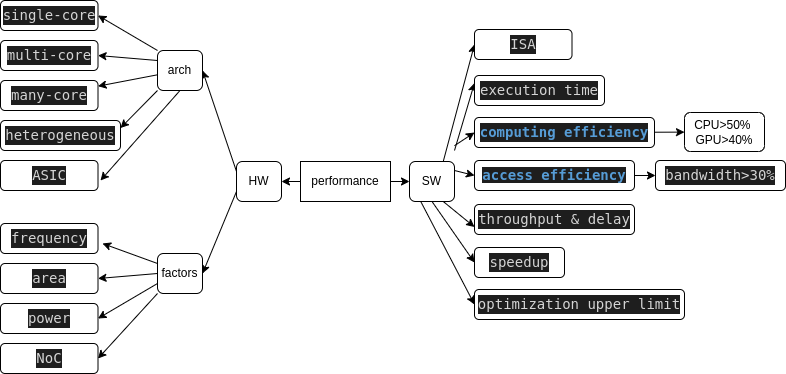

The diagram above was exported from draw.io. Its source (the exported page's mxGraphModel, read from the mxfile embedded in the PNG):
<mxGraphModel dx="886" dy="623" grid="1" gridSize="10" guides="1" tooltips="1" connect="1" arrows="1" fold="1" page="1" pageScale="1" pageWidth="850" pageHeight="1100" math="0" shadow="0">
  <root>
    <mxCell id="0" />
    <mxCell id="1" parent="0" />
    <mxCell id="4" value="" style="edgeStyle=none;html=1;" edge="1" parent="1" source="2" target="3">
      <mxGeometry relative="1" as="geometry" />
    </mxCell>
    <mxCell id="6" value="" style="edgeStyle=none;html=1;entryX=1;entryY=0.5;entryDx=0;entryDy=0;exitX=0;exitY=0.25;exitDx=0;exitDy=0;" edge="1" parent="1" source="54" target="5">
      <mxGeometry relative="1" as="geometry">
        <mxPoint x="330" y="300" as="sourcePoint" />
      </mxGeometry>
    </mxCell>
    <mxCell id="22" style="edgeStyle=none;html=1;exitX=0;exitY=0.75;exitDx=0;exitDy=0;entryX=1;entryY=0.5;entryDx=0;entryDy=0;" edge="1" parent="1" source="54" target="21">
      <mxGeometry relative="1" as="geometry" />
    </mxCell>
    <mxCell id="57" style="edgeStyle=none;html=1;exitX=0;exitY=0.5;exitDx=0;exitDy=0;entryX=1;entryY=0.5;entryDx=0;entryDy=0;" edge="1" parent="1" source="2" target="54">
      <mxGeometry relative="1" as="geometry" />
    </mxCell>
    <mxCell id="2" value="performance" style="whiteSpace=wrap;html=1;" vertex="1" parent="1">
      <mxGeometry x="370" y="291" width="90" height="40" as="geometry" />
    </mxCell>
    <mxCell id="35" style="edgeStyle=none;html=1;exitX=0.75;exitY=0;exitDx=0;exitDy=0;entryX=0;entryY=0.5;entryDx=0;entryDy=0;" edge="1" parent="1" source="3" target="32">
      <mxGeometry relative="1" as="geometry" />
    </mxCell>
    <mxCell id="36" style="edgeStyle=none;html=1;exitX=1;exitY=0.25;exitDx=0;exitDy=0;entryX=0;entryY=0.25;entryDx=0;entryDy=0;" edge="1" parent="1" target="34">
      <mxGeometry relative="1" as="geometry">
        <mxPoint x="524" y="280" as="sourcePoint" />
      </mxGeometry>
    </mxCell>
    <mxCell id="43" value="" style="edgeStyle=none;html=1;entryX=0;entryY=0.5;entryDx=0;entryDy=0;" edge="1" parent="1" target="37">
      <mxGeometry relative="1" as="geometry">
        <mxPoint x="524" y="275.17647058823525" as="sourcePoint" />
      </mxGeometry>
    </mxCell>
    <mxCell id="44" style="edgeStyle=none;html=1;exitX=1;exitY=0.75;exitDx=0;exitDy=0;entryX=0;entryY=0.5;entryDx=0;entryDy=0;" edge="1" parent="1" target="38">
      <mxGeometry relative="1" as="geometry">
        <mxPoint x="524" y="300" as="sourcePoint" />
      </mxGeometry>
    </mxCell>
    <mxCell id="45" style="edgeStyle=none;html=1;exitX=0.75;exitY=1;exitDx=0;exitDy=0;entryX=0;entryY=0.75;entryDx=0;entryDy=0;" edge="1" parent="1" source="3" target="42">
      <mxGeometry relative="1" as="geometry" />
    </mxCell>
    <mxCell id="47" style="edgeStyle=none;html=1;exitX=0.5;exitY=1;exitDx=0;exitDy=0;entryX=0;entryY=0.5;entryDx=0;entryDy=0;" edge="1" parent="1" source="3" target="46">
      <mxGeometry relative="1" as="geometry" />
    </mxCell>
    <mxCell id="49" style="edgeStyle=none;html=1;exitX=0.25;exitY=1;exitDx=0;exitDy=0;entryX=0;entryY=0.5;entryDx=0;entryDy=0;" edge="1" parent="1" source="3" target="48">
      <mxGeometry relative="1" as="geometry" />
    </mxCell>
    <mxCell id="3" value="SW" style="rounded=1;whiteSpace=wrap;html=1;" vertex="1" parent="1">
      <mxGeometry x="479" y="291" width="45" height="40" as="geometry" />
    </mxCell>
    <mxCell id="16" value="" style="edgeStyle=none;html=1;" edge="1" parent="1" source="5" target="12">
      <mxGeometry relative="1" as="geometry" />
    </mxCell>
    <mxCell id="17" style="edgeStyle=none;html=1;exitX=0;exitY=0;exitDx=0;exitDy=0;entryX=1;entryY=0.5;entryDx=0;entryDy=0;" edge="1" parent="1" source="5" target="7">
      <mxGeometry relative="1" as="geometry" />
    </mxCell>
    <mxCell id="18" style="edgeStyle=none;html=1;exitX=0;exitY=1;exitDx=0;exitDy=0;entryX=1;entryY=0.25;entryDx=0;entryDy=0;" edge="1" parent="1" source="5" target="13">
      <mxGeometry relative="1" as="geometry" />
    </mxCell>
    <mxCell id="19" style="edgeStyle=none;html=1;exitX=0.5;exitY=1;exitDx=0;exitDy=0;" edge="1" parent="1" source="5">
      <mxGeometry relative="1" as="geometry">
        <mxPoint x="170" y="310" as="targetPoint" />
      </mxGeometry>
    </mxCell>
    <mxCell id="20" style="edgeStyle=none;html=1;exitX=0;exitY=0.25;exitDx=0;exitDy=0;entryX=1;entryY=0.5;entryDx=0;entryDy=0;" edge="1" parent="1" source="5" target="11">
      <mxGeometry relative="1" as="geometry" />
    </mxCell>
    <mxCell id="5" value="arch" style="rounded=1;whiteSpace=wrap;html=1;" vertex="1" parent="1">
      <mxGeometry x="227" y="180" width="45" height="40" as="geometry" />
    </mxCell>
    <mxCell id="7" value="&lt;div style=&quot;color: rgb(212, 212, 212); background-color: rgb(30, 30, 30); font-family: &amp;quot;Droid Sans Mono&amp;quot;, &amp;quot;monospace&amp;quot;, monospace; font-size: 14px; line-height: 19px;&quot;&gt;&lt;div style=&quot;line-height: 19px;&quot;&gt;single-core&lt;/div&gt;&lt;/div&gt;" style="rounded=1;whiteSpace=wrap;html=1;" vertex="1" parent="1">
      <mxGeometry x="70" y="130" width="97.5" height="30" as="geometry" />
    </mxCell>
    <mxCell id="11" value="&lt;div style=&quot;color: rgb(212, 212, 212); background-color: rgb(30, 30, 30); font-family: &amp;quot;Droid Sans Mono&amp;quot;, &amp;quot;monospace&amp;quot;, monospace; font-size: 14px; line-height: 19px;&quot;&gt;&lt;div style=&quot;line-height: 19px;&quot;&gt;multi-core&lt;/div&gt;&lt;/div&gt;" style="rounded=1;whiteSpace=wrap;html=1;" vertex="1" parent="1">
      <mxGeometry x="70" y="170" width="97.5" height="30" as="geometry" />
    </mxCell>
    <mxCell id="12" value="&lt;div style=&quot;color: rgb(212, 212, 212); background-color: rgb(30, 30, 30); font-family: &amp;quot;Droid Sans Mono&amp;quot;, &amp;quot;monospace&amp;quot;, monospace; font-size: 14px; line-height: 19px;&quot;&gt;&lt;div style=&quot;line-height: 19px;&quot;&gt;&lt;div style=&quot;line-height: 19px;&quot;&gt;many-core&lt;/div&gt;&lt;/div&gt;&lt;/div&gt;" style="rounded=1;whiteSpace=wrap;html=1;" vertex="1" parent="1">
      <mxGeometry x="70" y="210" width="97.5" height="30" as="geometry" />
    </mxCell>
    <mxCell id="13" value="&lt;div style=&quot;color: rgb(212, 212, 212); background-color: rgb(30, 30, 30); font-family: &amp;quot;Droid Sans Mono&amp;quot;, &amp;quot;monospace&amp;quot;, monospace; font-size: 14px; line-height: 19px;&quot;&gt;&lt;div style=&quot;line-height: 19px;&quot;&gt;&lt;div style=&quot;line-height: 19px;&quot;&gt;heterogeneous&lt;/div&gt;&lt;/div&gt;&lt;/div&gt;" style="rounded=1;whiteSpace=wrap;html=1;" vertex="1" parent="1">
      <mxGeometry x="70" y="250" width="120" height="30" as="geometry" />
    </mxCell>
    <mxCell id="15" value="&lt;div style=&quot;color: rgb(212, 212, 212); background-color: rgb(30, 30, 30); font-family: &amp;quot;Droid Sans Mono&amp;quot;, &amp;quot;monospace&amp;quot;, monospace; font-size: 14px; line-height: 19px;&quot;&gt;&lt;div style=&quot;line-height: 19px;&quot;&gt;&lt;div style=&quot;line-height: 19px;&quot;&gt;&lt;div style=&quot;line-height: 19px;&quot;&gt;ASIC&lt;/div&gt;&lt;/div&gt;&lt;/div&gt;&lt;/div&gt;" style="rounded=1;whiteSpace=wrap;html=1;" vertex="1" parent="1">
      <mxGeometry x="70" y="290" width="97.5" height="30" as="geometry" />
    </mxCell>
    <mxCell id="27" style="edgeStyle=none;html=1;exitX=0;exitY=0.25;exitDx=0;exitDy=0;" edge="1" parent="1" source="21">
      <mxGeometry relative="1" as="geometry">
        <mxPoint x="172" y="373" as="targetPoint" />
      </mxGeometry>
    </mxCell>
    <mxCell id="28" style="edgeStyle=none;html=1;exitX=0;exitY=0.5;exitDx=0;exitDy=0;entryX=1;entryY=0.5;entryDx=0;entryDy=0;" edge="1" parent="1" source="21" target="24">
      <mxGeometry relative="1" as="geometry" />
    </mxCell>
    <mxCell id="29" style="edgeStyle=none;html=1;exitX=0;exitY=0.75;exitDx=0;exitDy=0;entryX=1;entryY=0.5;entryDx=0;entryDy=0;" edge="1" parent="1" source="21" target="25">
      <mxGeometry relative="1" as="geometry" />
    </mxCell>
    <mxCell id="30" style="edgeStyle=none;html=1;exitX=0;exitY=1;exitDx=0;exitDy=0;entryX=1;entryY=0.5;entryDx=0;entryDy=0;" edge="1" parent="1" source="21" target="26">
      <mxGeometry relative="1" as="geometry" />
    </mxCell>
    <mxCell id="21" value="factors" style="rounded=1;whiteSpace=wrap;html=1;" vertex="1" parent="1">
      <mxGeometry x="227" y="383" width="45" height="40" as="geometry" />
    </mxCell>
    <mxCell id="23" value="&lt;div style=&quot;color: rgb(212, 212, 212); background-color: rgb(30, 30, 30); font-family: &amp;quot;Droid Sans Mono&amp;quot;, &amp;quot;monospace&amp;quot;, monospace; font-size: 14px; line-height: 19px;&quot;&gt;&lt;div style=&quot;line-height: 19px;&quot;&gt;&lt;div style=&quot;line-height: 19px;&quot;&gt;&lt;div style=&quot;line-height: 19px;&quot;&gt;&lt;div style=&quot;line-height: 19px;&quot;&gt;frequency&lt;/div&gt;&lt;/div&gt;&lt;/div&gt;&lt;/div&gt;&lt;/div&gt;" style="rounded=1;whiteSpace=wrap;html=1;" vertex="1" parent="1">
      <mxGeometry x="70" y="353" width="97.5" height="30" as="geometry" />
    </mxCell>
    <mxCell id="24" value="&lt;div style=&quot;color: rgb(212, 212, 212); background-color: rgb(30, 30, 30); font-family: &amp;quot;Droid Sans Mono&amp;quot;, &amp;quot;monospace&amp;quot;, monospace; font-size: 14px; line-height: 19px;&quot;&gt;&lt;div style=&quot;line-height: 19px;&quot;&gt;&lt;div style=&quot;line-height: 19px;&quot;&gt;&lt;div style=&quot;line-height: 19px;&quot;&gt;&lt;div style=&quot;line-height: 19px;&quot;&gt;&lt;div style=&quot;line-height: 19px;&quot;&gt;area&lt;/div&gt;&lt;/div&gt;&lt;/div&gt;&lt;/div&gt;&lt;/div&gt;&lt;/div&gt;" style="rounded=1;whiteSpace=wrap;html=1;" vertex="1" parent="1">
      <mxGeometry x="70" y="393" width="97.5" height="30" as="geometry" />
    </mxCell>
    <mxCell id="25" value="&lt;div style=&quot;color: rgb(212, 212, 212); background-color: rgb(30, 30, 30); font-family: &amp;quot;Droid Sans Mono&amp;quot;, &amp;quot;monospace&amp;quot;, monospace; font-size: 14px; line-height: 19px;&quot;&gt;&lt;div style=&quot;line-height: 19px;&quot;&gt;&lt;div style=&quot;line-height: 19px;&quot;&gt;&lt;div style=&quot;line-height: 19px;&quot;&gt;&lt;div style=&quot;line-height: 19px;&quot;&gt;&lt;div style=&quot;line-height: 19px;&quot;&gt;&lt;div style=&quot;line-height: 19px;&quot;&gt;power&lt;/div&gt;&lt;/div&gt;&lt;/div&gt;&lt;/div&gt;&lt;/div&gt;&lt;/div&gt;&lt;/div&gt;" style="rounded=1;whiteSpace=wrap;html=1;" vertex="1" parent="1">
      <mxGeometry x="70" y="433" width="97.5" height="30" as="geometry" />
    </mxCell>
    <mxCell id="26" value="&lt;div style=&quot;color: rgb(212, 212, 212); background-color: rgb(30, 30, 30); font-family: &amp;quot;Droid Sans Mono&amp;quot;, &amp;quot;monospace&amp;quot;, monospace; font-size: 14px; line-height: 19px;&quot;&gt;&lt;div style=&quot;line-height: 19px;&quot;&gt;&lt;div style=&quot;line-height: 19px;&quot;&gt;&lt;div style=&quot;line-height: 19px;&quot;&gt;&lt;div style=&quot;line-height: 19px;&quot;&gt;&lt;div style=&quot;line-height: 19px;&quot;&gt;&lt;div style=&quot;line-height: 19px;&quot;&gt;NoC&lt;/div&gt;&lt;/div&gt;&lt;/div&gt;&lt;/div&gt;&lt;/div&gt;&lt;/div&gt;&lt;/div&gt;" style="rounded=1;whiteSpace=wrap;html=1;" vertex="1" parent="1">
      <mxGeometry x="70" y="473" width="97.5" height="30" as="geometry" />
    </mxCell>
    <mxCell id="32" value="&lt;div style=&quot;color: rgb(212, 212, 212); background-color: rgb(30, 30, 30); font-family: &amp;quot;Droid Sans Mono&amp;quot;, &amp;quot;monospace&amp;quot;, monospace; font-size: 14px; line-height: 19px;&quot;&gt;&lt;div style=&quot;line-height: 19px;&quot;&gt;&lt;div style=&quot;line-height: 19px;&quot;&gt;&lt;div style=&quot;line-height: 19px;&quot;&gt;&lt;div style=&quot;line-height: 19px;&quot;&gt;&lt;div style=&quot;line-height: 19px;&quot;&gt;&lt;div style=&quot;line-height: 19px;&quot;&gt;ISA&lt;/div&gt;&lt;/div&gt;&lt;/div&gt;&lt;/div&gt;&lt;/div&gt;&lt;/div&gt;&lt;/div&gt;" style="rounded=1;whiteSpace=wrap;html=1;" vertex="1" parent="1">
      <mxGeometry x="544" y="159" width="97.5" height="30" as="geometry" />
    </mxCell>
    <mxCell id="34" value="&lt;div style=&quot;color: rgb(212, 212, 212); background-color: rgb(30, 30, 30); font-family: &amp;quot;Droid Sans Mono&amp;quot;, &amp;quot;monospace&amp;quot;, monospace; font-size: 14px; line-height: 19px;&quot;&gt;&lt;div style=&quot;line-height: 19px;&quot;&gt;&lt;div style=&quot;line-height: 19px;&quot;&gt;&lt;div style=&quot;line-height: 19px;&quot;&gt;&lt;div style=&quot;line-height: 19px;&quot;&gt;&lt;div style=&quot;line-height: 19px;&quot;&gt;execution time&lt;/div&gt;&lt;/div&gt;&lt;/div&gt;&lt;/div&gt;&lt;/div&gt;&lt;/div&gt;" style="rounded=1;whiteSpace=wrap;html=1;" vertex="1" parent="1">
      <mxGeometry x="544" y="205" width="130" height="30" as="geometry" />
    </mxCell>
    <mxCell id="41" value="" style="edgeStyle=none;html=1;" edge="1" parent="1" source="37" target="40">
      <mxGeometry relative="1" as="geometry" />
    </mxCell>
    <mxCell id="37" value="&lt;div style=&quot;color: rgb(212, 212, 212); background-color: rgb(30, 30, 30); font-family: &amp;quot;Droid Sans Mono&amp;quot;, &amp;quot;monospace&amp;quot;, monospace; font-size: 14px; line-height: 19px;&quot;&gt;&lt;div style=&quot;line-height: 19px;&quot;&gt;&lt;div style=&quot;line-height: 19px;&quot;&gt;&lt;div style=&quot;line-height: 19px;&quot;&gt;&lt;div style=&quot;line-height: 19px;&quot;&gt;&lt;div style=&quot;line-height: 19px;&quot;&gt;&lt;div style=&quot;line-height: 19px;&quot;&gt;&lt;span style=&quot;color: #569cd6;font-weight: bold;&quot;&gt;computing efficiency&lt;/span&gt;&lt;/div&gt;&lt;/div&gt;&lt;/div&gt;&lt;/div&gt;&lt;/div&gt;&lt;/div&gt;&lt;/div&gt;" style="rounded=1;whiteSpace=wrap;html=1;" vertex="1" parent="1">
      <mxGeometry x="544" y="247" width="180" height="30" as="geometry" />
    </mxCell>
    <mxCell id="52" style="edgeStyle=none;html=1;exitX=1;exitY=0.5;exitDx=0;exitDy=0;entryX=0;entryY=0.5;entryDx=0;entryDy=0;" edge="1" parent="1" source="38" target="50">
      <mxGeometry relative="1" as="geometry" />
    </mxCell>
    <mxCell id="38" value="&lt;span style=&quot;color: rgb(86, 156, 214); font-family: &amp;quot;Droid Sans Mono&amp;quot;, &amp;quot;monospace&amp;quot;, monospace; font-size: 14px; font-style: normal; font-variant-ligatures: normal; font-variant-caps: normal; font-weight: 700; letter-spacing: normal; orphans: 2; text-align: center; text-indent: 0px; text-transform: none; widows: 2; word-spacing: 0px; -webkit-text-stroke-width: 0px; background-color: rgb(30, 30, 30); text-decoration-thickness: initial; text-decoration-style: initial; text-decoration-color: initial; float: none; display: inline !important;&quot;&gt;access efficiency&lt;/span&gt;" style="rounded=1;whiteSpace=wrap;html=1;" vertex="1" parent="1">
      <mxGeometry x="544" y="290" width="160" height="30" as="geometry" />
    </mxCell>
    <mxCell id="40" value="CPU&amp;gt;50% &lt;br&gt;GPU&amp;gt;40%" style="whiteSpace=wrap;html=1;rounded=1;" vertex="1" parent="1">
      <mxGeometry x="754" y="242" width="80" height="39" as="geometry" />
    </mxCell>
    <mxCell id="42" value="&lt;div style=&quot;color: rgb(212, 212, 212); background-color: rgb(30, 30, 30); font-family: &amp;quot;Droid Sans Mono&amp;quot;, &amp;quot;monospace&amp;quot;, monospace; font-size: 14px; line-height: 19px;&quot;&gt;throughput &amp;amp; delay&lt;/div&gt;" style="rounded=1;whiteSpace=wrap;html=1;" vertex="1" parent="1">
      <mxGeometry x="544" y="334" width="160" height="30" as="geometry" />
    </mxCell>
    <mxCell id="46" value="&lt;div style=&quot;color: rgb(212, 212, 212); background-color: rgb(30, 30, 30); font-family: &amp;quot;Droid Sans Mono&amp;quot;, &amp;quot;monospace&amp;quot;, monospace; font-size: 14px; line-height: 19px;&quot;&gt;&lt;div style=&quot;line-height: 19px;&quot;&gt;speedup&lt;/div&gt;&lt;/div&gt;" style="rounded=1;whiteSpace=wrap;html=1;" vertex="1" parent="1">
      <mxGeometry x="544" y="377" width="90" height="30" as="geometry" />
    </mxCell>
    <mxCell id="48" value="&lt;div style=&quot;color: rgb(212, 212, 212); background-color: rgb(30, 30, 30); font-family: &amp;quot;Droid Sans Mono&amp;quot;, &amp;quot;monospace&amp;quot;, monospace; font-size: 14px; line-height: 19px;&quot;&gt;&lt;div style=&quot;line-height: 19px;&quot;&gt;&lt;div style=&quot;line-height: 19px;&quot;&gt;optimization upper limit&lt;/div&gt;&lt;/div&gt;&lt;/div&gt;" style="rounded=1;whiteSpace=wrap;html=1;" vertex="1" parent="1">
      <mxGeometry x="544" y="419" width="210" height="30" as="geometry" />
    </mxCell>
    <mxCell id="50" value="&lt;div style=&quot;color: rgb(212, 212, 212); background-color: rgb(30, 30, 30); font-family: &amp;quot;Droid Sans Mono&amp;quot;, &amp;quot;monospace&amp;quot;, monospace; font-size: 14px; line-height: 19px;&quot;&gt;&lt;div style=&quot;line-height: 19px;&quot;&gt;&lt;div style=&quot;line-height: 19px;&quot;&gt;&lt;div style=&quot;line-height: 19px;&quot;&gt;&lt;div style=&quot;line-height: 19px;&quot;&gt;&lt;div style=&quot;line-height: 19px;&quot;&gt;&lt;div style=&quot;line-height: 19px;&quot;&gt;bandwidth&amp;gt;30%&lt;/div&gt;&lt;/div&gt;&lt;/div&gt;&lt;/div&gt;&lt;/div&gt;&lt;/div&gt;&lt;/div&gt;" style="rounded=1;whiteSpace=wrap;html=1;" vertex="1" parent="1">
      <mxGeometry x="725" y="290" width="130" height="30" as="geometry" />
    </mxCell>
    <mxCell id="54" value="HW" style="rounded=1;whiteSpace=wrap;html=1;" vertex="1" parent="1">
      <mxGeometry x="306" y="291" width="45" height="40" as="geometry" />
    </mxCell>
  </root>
</mxGraphModel>